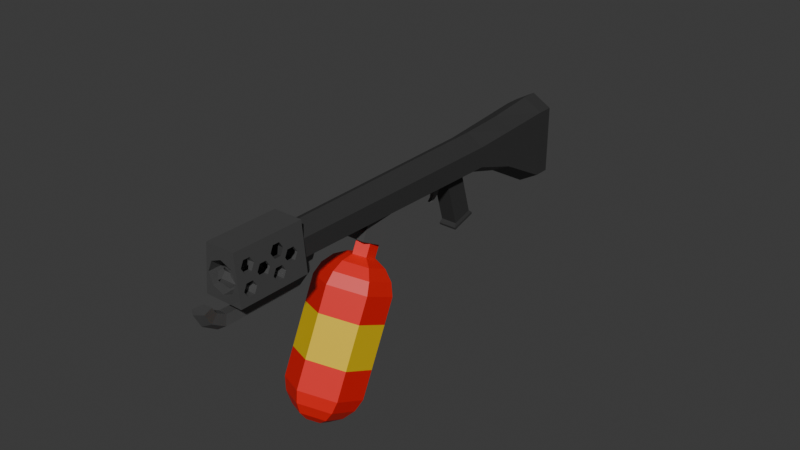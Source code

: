 # Source: Flamethrower.blend  (saved by Blender 4.0.36; exported with 4.5.12 LTS)
import bpy
from mathutils import Matrix  # noqa: F401  (used for matrix-valued properties, if any)

bpy.ops.wm.read_factory_settings(use_empty=True)
scene = bpy.context.scene
scene.name = 'Scene'

# ---- collections
col_collection = bpy.data.collections.new('Collection'); scene.collection.children.link(col_collection)

# ---- materials (node trees are filled in below, after node groups)
mat_material_003 = bpy.data.materials.new('Material.003')
mat_material_003.use_transparent_shadow = False
mat_material_004 = bpy.data.materials.new('Material.004')
mat_material_004.use_transparent_shadow = False
mat_material = bpy.data.materials.new('Material')
mat_material.use_transparent_shadow = False
mat_material_001 = bpy.data.materials.new('Material.001')
mat_material_001.use_transparent_shadow = False
mat_material_005 = bpy.data.materials.new('Material.005')
mat_material_005.use_transparent_shadow = False

# ---- material node trees
mat_material_003.use_nodes = True; mat_material_003.node_tree.nodes.clear()
_N = mat_material_003.node_tree.nodes; _L = mat_material_003.node_tree.links
n0 = _N.new('ShaderNodeBsdfPrincipled'); n0.name = 'Principled BSDF'; n0.location = (10, 300)
n0.inputs[0].default_value = (0.0357, 0.0357, 0.0357, 1.0)
n0.inputs[3].default_value = 1.45
n1 = _N.new('ShaderNodeOutputMaterial'); n1.name = 'Material Output'; n1.location = (300, 300)
_L.new(n0.outputs[0], n1.inputs[0])
n1.is_active_output = True
mat_material_004.use_nodes = True; mat_material_004.node_tree.nodes.clear()
_N = mat_material_004.node_tree.nodes; _L = mat_material_004.node_tree.links
n0 = _N.new('ShaderNodeBsdfPrincipled'); n0.name = 'Principled BSDF'; n0.location = (10, 300)
n0.inputs[0].default_value = (0.1654, 0.1654, 0.1654, 1.0)
n0.inputs[1].default_value = 0.7064
n0.inputs[3].default_value = 1.45
n1 = _N.new('ShaderNodeOutputMaterial'); n1.name = 'Material Output'; n1.location = (300, 300)
_L.new(n0.outputs[0], n1.inputs[0])
n1.is_active_output = True
mat_material.use_nodes = True; mat_material.node_tree.nodes.clear()
_N = mat_material.node_tree.nodes; _L = mat_material.node_tree.links
n0 = _N.new('ShaderNodeBsdfPrincipled'); n0.name = 'Principled BSDF'; n0.location = (10, 300)
n0.inputs[0].default_value = (0.8009, 0.01301, 0.009748, 1.0)
n0.inputs[3].default_value = 1.45
n1 = _N.new('ShaderNodeOutputMaterial'); n1.name = 'Material Output'; n1.location = (300, 300)
_L.new(n0.outputs[0], n1.inputs[0])
n1.is_active_output = True
mat_material_001.use_nodes = True; mat_material_001.node_tree.nodes.clear()
_N = mat_material_001.node_tree.nodes; _L = mat_material_001.node_tree.links
n0 = _N.new('ShaderNodeBsdfPrincipled'); n0.name = 'Principled BSDF'; n0.location = (10, 300)
n0.inputs[0].default_value = (0.8003, 0.5443, 0.008808, 1.0)
n0.inputs[3].default_value = 1.45
n1 = _N.new('ShaderNodeOutputMaterial'); n1.name = 'Material Output'; n1.location = (300, 300)
_L.new(n0.outputs[0], n1.inputs[0])
n1.is_active_output = True
mat_material_005.use_nodes = True; mat_material_005.node_tree.nodes.clear()
_N = mat_material_005.node_tree.nodes; _L = mat_material_005.node_tree.links
n0 = _N.new('ShaderNodeBsdfPrincipled'); n0.name = 'Principled BSDF'; n0.location = (10, 300)
n0.inputs[0].default_value = (0.1618, 0.1618, 0.1618, 1.0)
n0.inputs[3].default_value = 1.45
n1 = _N.new('ShaderNodeOutputMaterial'); n1.name = 'Material Output'; n1.location = (300, 300)
_L.new(n0.outputs[0], n1.inputs[0])
n1.is_active_output = True

# ---- world
world_world = bpy.data.worlds.new('World'); scene.world = world_world
world_world.use_nodes = True; world_world.node_tree.nodes.clear()
_N = world_world.node_tree.nodes; _L = world_world.node_tree.links
n0 = _N.new('ShaderNodeOutputWorld'); n0.name = 'World Output'; n0.location = (300, 300)
n1 = _N.new('ShaderNodeBackground'); n1.name = 'Background'; n1.location = (10, 300)
n1.inputs[0].default_value = (0.05088, 0.05088, 0.05088, 1.0)
_L.new(n1.outputs[0], n0.inputs[0])
n0.is_active_output = True
world_world.color = (0.05088, 0.05088, 0.05088)
world_world.use_sun_shadow = False
world_world.sun_shadow_jitter_overblur = 0.0

# ---- meshes
me_cube_001 = bpy.data.meshes.new('Cube.001')
me_cube_001.from_pydata([(-0.7481, -0.9317, -2.731), (-0.7481, -1.0, 1.0), (-0.7481, 1.068, -2.731), (-0.7481, 1.0, 1.0), (0.7481, -0.9317, -2.731), (0.7481, -1.0, 1.0), (0.7481, 1.068, -2.731), (0.7481, 1.0, 1.0), (-0.8561, -1.239, -2.938), (-0.8561, 1.271, -2.938), (0.8561, -1.239, -2.938), (0.8561, 1.271, -2.938), (-0.8561, -1.239, -3.082), (-0.8561, 1.271, -3.082), (0.8561, -1.239, -3.082), (0.8561, 1.271, -3.082), (0.0, 3.507, 1.997), (0.0, -17.81, 6.048), (1.635, 3.245, 1.353), (1.4, -18.03, 5.496), (1.635, 2.722, 0.0645), (1.4, -18.48, 4.393), (0.0, 2.46, -0.5797), (0.0, -18.7, 3.841), (-1.635, 2.722, 0.0645), (-1.4, -18.48, 4.393), (-1.635, 3.245, 1.353), (-1.4, -18.03, 5.496), (0.0, 12.15, 0.8113), (1.817, 11.86, 0.09529), (1.817, 10.14, -4.151), (0.0, 9.846, -4.867), (-1.817, 10.14, -4.151), (-1.817, 11.86, 0.09529), (1.72, 6.316, -1.594), (1.72, 7.273, 0.7615), (-1.72, 7.273, 0.7615), (-1.72, 6.316, -1.594), (0.0, 7.516, 1.359), (0.0, 6.073, -2.191), (0.0, 14.26, -0.2458), (1.105, 14.03, -0.8134), (1.105, 12.66, -4.179), (0.0, 12.43, -4.747), (-1.105, 12.66, -4.179), (-1.105, 14.03, -0.8134), (0.0, 13.61, 0.5207), (-1.817, 13.32, -0.1953), (-1.817, 11.59, -4.441), (0.0, 11.3, -5.157), (1.817, 11.59, -4.441), (1.817, 13.32, -0.1953), (0.0, -9.896, 0.5439), (0.0, -7.83, 2.215), (1.482, -10.72, 1.044), (1.482, -8.654, 2.716), (0.9159, -12.05, 1.853), (0.9159, -9.988, 3.525), (-0.9159, -12.05, 1.853), (-0.9159, -9.988, 3.525), (-1.482, -10.72, 1.044), (-1.482, -8.654, 2.716), (0.0, -17.42, 2.603), (0.0, -16.42, 3.428), (0.6431, -17.77, 2.82), (0.6431, -16.77, 3.645), (0.3974, -18.26, 3.302), (0.3974, -17.35, 3.996), (-0.3974, -18.26, 3.302), (-0.3974, -17.35, 3.996), (-0.6431, -17.77, 2.82), (-0.6431, -16.77, 3.645), (1.282e-15, -18.93, 2.219), (0.6431, -19.0, 2.547), (0.3974, -19.07, 3.141), (-0.3974, -19.07, 3.141), (-0.6431, -19.0, 2.547), (0.0, -20.63, 2.481), (0.6431, -20.5, 2.8), (0.3974, -20.29, 3.315), (-0.3974, -20.29, 3.315), (-0.6431, -20.5, 2.8), (0.0, -25.09, 3.371), (0.6431, -24.96, 3.689), (0.3974, -24.75, 4.205), (-0.3974, -24.75, 4.205), (-0.6431, -24.96, 3.689), (1.201e-15, -26.54, 3.727), (0.6431, -26.2, 3.957), (0.3974, -25.66, 4.407), (-0.3974, -25.66, 4.407), (-0.6431, -26.2, 3.957), (1.201e-15, -27.66, 4.619), (0.6431, -27.21, 4.709), (0.3974, -26.37, 4.893), (-0.3974, -26.37, 4.893), (-0.6431, -27.21, 4.709), (0.0, -27.96, 5.605), (0.6431, -27.5, 5.523), (0.3975, -26.57, 5.395), (-0.3975, -26.57, 5.395), (-0.6431, -27.5, 5.523), (-1.784, -25.26, 4.9), (-1.345, -24.06, 7.869), (-1.784, -18.8, 3.612), (-1.345, -17.6, 6.58), (1.784, -25.26, 4.9), (1.345, -24.06, 7.869), (1.784, -18.8, 3.612), (1.345, -17.6, 6.58), (-1.572, -20.16, 5.435), (-1.625, -20.0, 5.012), (-1.518, -19.71, 5.738), (-1.572, -18.96, 5.196), (-1.625, -19.41, 4.892), (-1.518, -19.11, 5.619), (1.572, -20.16, 5.435), (1.625, -20.0, 5.012), (1.518, -19.71, 5.738), (1.572, -18.96, 5.196), (1.625, -19.41, 4.892), (1.518, -19.11, 5.619), (-1.666, -21.69, 5.051), (-1.72, -21.54, 4.628), (-1.612, -21.24, 5.354), (-1.666, -20.49, 4.812), (-1.636, -20.58, 5.05), (-1.72, -20.94, 4.509), (-1.612, -20.64, 5.235), (1.72, -21.54, 4.628), (1.666, -20.49, 4.812), (1.72, -20.94, 4.509), (1.652, -20.53, 4.927), (1.666, -21.69, 5.051), (1.612, -20.64, 5.235), (1.612, -21.24, 5.354), (-1.485, -21.19, 6.276), (-1.539, -21.04, 5.853), (-1.483, -20.0, 6.053), (-1.431, -20.15, 6.46), (-1.431, -20.75, 6.579), (-1.539, -20.44, 5.733), (-1.485, -20.0, 6.037), (-1.501, -20.13, 5.948), (1.485, -21.19, 6.276), (1.539, -21.04, 5.853), (1.469, -20.04, 6.162), (1.431, -20.15, 6.46), (1.539, -20.98, 5.84), (1.431, -20.75, 6.579), (1.485, -20.0, 6.037), (1.539, -20.44, 5.733), (-1.572, -22.81, 5.965), (-1.625, -22.66, 5.542), (-1.518, -22.37, 6.268), (-1.572, -21.62, 5.726), (-1.518, -21.77, 6.149), (-1.625, -22.06, 5.423), (1.572, -22.81, 5.965), (1.518, -22.37, 6.268), (1.518, -21.77, 6.149), (1.625, -22.66, 5.542), (1.572, -21.62, 5.726), (1.625, -22.06, 5.423), (-1.72, -23.71, 5.061), (-1.666, -23.26, 5.364), (-1.663, -23.27, 5.392), (-1.72, -24.31, 5.18), (-1.614, -23.41, 5.777), (-1.666, -24.46, 5.603), (-1.612, -23.41, 5.787), (-1.612, -24.01, 5.906), (1.666, -24.46, 5.603), (1.612, -24.01, 5.906), (1.612, -23.41, 5.787), (1.72, -24.31, 5.18), (1.663, -23.27, 5.392), (1.666, -23.26, 5.364), (1.72, -23.71, 5.061), (-1.485, -23.96, 6.828), (-1.539, -23.81, 6.405), (-1.431, -23.51, 7.131), (-1.485, -22.76, 6.589), (-1.539, -23.21, 6.285), (-1.431, -22.91, 7.012), (1.431, -22.91, 7.012), (1.485, -23.96, 6.828), (1.539, -23.81, 6.405), (1.431, -23.51, 7.131), (1.485, -22.76, 6.589), (1.539, -23.21, 6.285), (-1.386, -18.26, 4.946), (0.0, -17.88, 5.892), (-0.9798, -17.99, 5.615), (0.0, -18.65, 4.001), (-0.9798, -18.53, 4.278), (1.386, -18.26, 4.946), (0.9798, -18.53, 4.278), (0.9798, -17.99, 5.615), (0.0, -24.34, 7.18), (1.386, -24.72, 6.235), (0.9798, -24.45, 6.903), (-1.386, -24.72, 6.235), (-0.9798, -24.45, 6.903), (-0.9798, -24.99, 5.566), (0.0, -25.11, 5.289), (0.9798, -24.99, 5.566), (-1.324, -18.96, 5.196), (1.324, -18.96, 5.196), (-1.103, -19.11, 5.619), (1.103, -19.11, 5.619), (1.103, -19.71, 5.738), (-1.103, -19.71, 5.738), (-1.324, -20.16, 5.435), (1.324, -20.16, 5.435), (1.386, -20.11, 5.316), (-1.386, -20.11, 5.316), (1.227, -20.0, 5.012), (-1.227, -20.0, 5.012), (-1.227, -19.41, 4.892), (1.227, -19.41, 4.892), (-1.386, -19.08, 5.11), (1.386, -19.08, 5.11), (-1.06, -20.49, 4.812), (1.06, -20.49, 4.812), (-1.281, -20.64, 5.235), (1.281, -20.64, 5.235), (-1.281, -21.24, 5.354), (1.281, -21.24, 5.354), (1.06, -21.69, 5.051), (-1.06, -21.69, 5.051), (0.9798, -21.63, 4.896), (-0.9798, -21.63, 4.896), (0.1648, -21.54, 4.628), (-0.1648, -21.54, 4.628), (-0.1648, -20.94, 4.509), (0.1648, -20.94, 4.509), (-0.9798, -20.66, 4.701), (0.9798, -20.66, 4.701), (0.0, -20.1, 6.336), (-0.9081, -20.0, 6.037), (0.9081, -20.0, 6.037), (0.0, -20.88, 6.49), (-0.9081, -21.19, 6.276), (0.9081, -21.19, 6.276), (-0.9798, -21.18, 6.252), (0.9798, -21.18, 6.252), (-1.188, -21.04, 5.853), (1.188, -21.04, 5.853), (-1.188, -20.44, 5.733), (1.188, -20.44, 5.733), (-0.9798, -20.02, 6.02), (0.9798, -20.02, 6.02), (1.103, -21.77, 6.149), (-1.103, -21.77, 6.149), (-1.324, -21.62, 5.726), (1.324, -21.62, 5.726), (1.103, -22.37, 6.268), (-1.103, -22.37, 6.268), (-1.324, -22.81, 5.965), (1.324, -22.81, 5.965), (1.386, -22.77, 5.846), (-1.386, -22.77, 5.846), (1.227, -22.66, 5.542), (-1.227, -22.66, 5.542), (-1.227, -22.06, 5.423), (1.227, -22.06, 5.423), (-1.386, -21.74, 5.641), (1.386, -21.74, 5.641), (1.06, -23.26, 5.364), (-1.06, -23.26, 5.364), (-1.281, -23.41, 5.787), (1.281, -23.41, 5.787), (1.281, -24.01, 5.906), (-1.281, -24.01, 5.906), (1.06, -24.46, 5.603), (-1.06, -24.46, 5.603), (0.9798, -24.4, 5.448), (-0.9798, -24.4, 5.448), (0.1648, -24.31, 5.18), (-0.1648, -24.31, 5.18), (0.1648, -23.71, 5.061), (-0.1648, -23.71, 5.061), (-0.9798, -23.42, 5.253), (0.9798, -23.42, 5.253), (-0.9081, -22.76, 6.589), (0.9081, -22.76, 6.589), (0.0, -22.87, 6.888), (0.0, -23.64, 7.042), (-0.9081, -23.96, 6.828), (0.9081, -23.96, 6.828), (-0.9798, -23.95, 6.804), (0.9798, -23.95, 6.804), (-1.188, -23.81, 6.405), (1.188, -23.81, 6.405), (-1.188, -23.21, 6.285), (1.188, -23.21, 6.285), (-0.9798, -22.79, 6.572), (0.9798, -22.79, 6.572), (-3.051e-15, -10.88, -0.00948), (-2.974e-15, -10.49, -0.8038), (-2.873e-15, -10.51, -1.644), (-1.931e-15, -16.79, -7.167), (-1.835e-15, -17.84, -7.576), (-1.765e-15, -19.02, -7.709), (-1.731e-15, -20.2, -7.55), (1.01, -11.33, 0.2615), (1.899, -11.33, -0.2945), (2.559, -11.64, -0.9581), (2.91, -12.22, -1.649), (2.91, -18.08, -6.387), (2.559, -18.97, -6.89), (1.899, -19.86, -7.2), (1.01, -20.65, -7.279), (1.01, -12.22, 0.8034), (1.899, -13.01, 0.724), (2.559, -13.9, 0.414), (2.91, -14.79, -0.08897), (2.91, -20.65, -4.826), (2.559, -21.23, -5.517), (1.899, -21.54, -6.181), (1.01, -21.54, -6.737), (-2.542e-07, -12.67, 1.074), (-2.033e-07, -13.85, 1.233), (-4.067e-07, -15.03, 1.1), (-5.084e-07, -16.08, 0.6912), (-5.084e-07, -21.94, -4.046), (-4.067e-07, -22.36, -4.831), (-2.033e-07, -22.38, -5.672), (-2.542e-07, -21.99, -6.466), (-1.01, -12.22, 0.8034), (-1.899, -13.01, 0.724), (-2.559, -13.9, 0.414), (-2.91, -14.79, -0.08897), (-2.91, -20.65, -4.826), (-2.559, -21.23, -5.517), (-1.899, -21.54, -6.181), (-1.01, -21.54, -6.737), (-1.01, -11.33, 0.2615), (-1.899, -11.33, -0.2945), (-2.559, -11.64, -0.9581), (-2.91, -12.22, -1.649), (-2.91, -18.08, -6.387), (-2.559, -18.97, -6.89), (-1.899, -19.86, -7.2), (-1.01, -20.65, -7.279), (9.15e-07, -10.94, -2.43), (-1.736e-15, -21.23, -7.118), (-3.232e-15, -9.601, 1.027), (1.01, -10.05, 1.298), (1.01, -10.94, 1.84), (-2.542e-07, -11.39, 2.111), (2.91, -16.35, -4.993), (2.91, -18.93, -3.432), (-5.084e-07, -20.21, -2.652), (-2.91, -18.93, -3.432), (-2.91, -16.35, -4.993), (2.693e-07, -15.07, -5.773), (2.91, -13.79, -2.918), (2.91, -16.36, -1.358), (-5.084e-07, -17.65, -0.5774), (-2.91, -16.36, -1.358), (-2.91, -13.79, -2.918), (6.7e-07, -12.5, -3.698), (-0.187, -2.332, 0.1347), (-0.2697, -2.126, 0.6404), (-0.187, -1.884, -0.06289), (-0.2697, -1.48, 0.3554), (0.187, -2.332, 0.1347), (0.2697, -2.126, 0.6404), (0.187, -1.884, -0.06289), (0.2697, -1.48, 0.3554), (-0.1439, -2.533, -0.04005), (-0.1439, -2.188, -0.1921), (0.1439, -2.533, -0.04005), (0.1439, -2.188, -0.1921), (-0.1439, -2.736, -0.1466), (-0.1439, -2.418, -0.255), (0.1439, -2.736, -0.1466), (0.1439, -2.418, -0.255), (0.1439, -2.692, -0.2834), (-0.1439, -2.692, -0.2834), (0.1439, -2.692, -0.2834), (-0.1439, -2.692, -0.2834), (-0.1439, -2.919, -0.1932), (-0.1439, -2.692, -0.2834), (0.1439, -2.919, -0.1932), (0.1439, -2.692, -0.2834), (-0.1439, -2.919, -0.1932), (-0.1439, -2.692, -0.2834), (0.1439, -2.919, -0.1932), (0.1439, -2.692, -0.2834)], [], [(0, 1, 3, 2), (2, 3, 7, 6), (6, 7, 5, 4), (4, 5, 1, 0), (6, 4, 10, 11), (7, 3, 1, 5), (11, 10, 14, 15), (4, 0, 8, 10), (2, 6, 11, 9), (0, 2, 9, 8), (13, 15, 14, 12), (8, 9, 13, 12), (10, 8, 12, 14), (9, 11, 15, 13), (16, 17, 19, 18), (18, 19, 21, 20), (20, 21, 23, 22), (22, 23, 25, 24), (19, 17, 27, 25, 23, 21), (24, 25, 27, 26), (26, 27, 17, 16), (35, 34, 30, 29), (47, 46, 40, 45), (37, 36, 33, 32), (38, 35, 29, 28), (34, 39, 31, 30), (36, 38, 28, 33), (39, 37, 32, 31), (22, 24, 37, 39), (26, 16, 38, 36), (20, 22, 39, 34), (16, 18, 35, 38), (24, 26, 36, 37), (18, 20, 34, 35), (40, 41, 42, 43, 44, 45), (49, 48, 44, 43), (51, 50, 42, 41), (48, 47, 45, 44), (50, 49, 43, 42), (46, 51, 41, 40), (28, 29, 51, 46), (30, 31, 49, 50), (32, 33, 47, 48), (29, 30, 50, 51), (31, 32, 48, 49), (33, 28, 46, 47), (52, 53, 55, 54), (54, 55, 57, 56), (56, 57, 59, 58), (55, 53, 61, 59, 57), (58, 59, 61, 60), (60, 61, 53, 52), (52, 54, 56, 58, 60), (62, 63, 65, 64), (64, 65, 67, 66), (66, 67, 69, 68), (65, 63, 71, 69, 67), (68, 69, 71, 70), (70, 71, 63, 62), (66, 68, 75, 74), (75, 76, 81, 80), (68, 70, 76, 75), (64, 66, 74, 73), (70, 62, 72, 76), (62, 64, 73, 72), (81, 77, 82, 86), (73, 74, 79, 78), (76, 72, 77, 81), (74, 75, 80, 79), (72, 73, 78, 77), (85, 86, 91, 90), (79, 80, 85, 84), (77, 78, 83, 82), (80, 81, 86, 85), (78, 79, 84, 83), (91, 87, 92, 96), (83, 84, 89, 88), (86, 82, 87, 91), (84, 85, 90, 89), (82, 83, 88, 87), (95, 96, 101, 100), (89, 90, 95, 94), (87, 88, 93, 92), (90, 91, 96, 95), (88, 89, 94, 93), (97, 98, 99, 100, 101), (93, 94, 99, 98), (96, 92, 97, 101), (94, 95, 100, 99), (92, 93, 98, 97), (126, 111, 114, 104, 125), (142, 138, 105, 115, 112, 143), (141, 143, 112, 110, 111, 126, 128, 124, 122, 157, 155, 156, 136, 137), (166, 153, 157, 122, 123, 127, 125, 104, 102, 103, 105, 138, 139, 140, 136, 156, 154, 182, 184, 181, 179, 180, 171, 169, 167, 164, 165), (182, 154, 152, 168, 170, 171, 180, 183), (168, 152, 153, 166), (115, 105, 104, 114, 113), (195, 104, 105, 109, 108, 197, 196, 198, 192, 193, 191), (197, 108, 104, 195, 194), (119, 120, 108, 109, 121), (132, 117, 116, 134), (159, 160, 144, 149, 147, 146, 109, 107, 106, 108, 120, 117, 132, 130, 131, 129, 133, 135, 148, 145, 162, 163, 161, 176, 177, 178, 175, 172, 173, 187, 186, 188, 185, 189), (190, 187, 173, 174, 158, 159, 189), (176, 161, 158, 174), (162, 145, 144, 160), (151, 148, 135, 134, 116, 118, 121, 109, 146, 150), (206, 106, 107, 103, 102, 204, 202, 203, 199, 201, 200), (204, 102, 106, 206, 205), (104, 108, 106, 102), (109, 105, 103, 107), (208, 119, 121, 210), (115, 113, 207, 209), (210, 121, 118, 211), (112, 115, 209, 212), (211, 118, 116, 214), (213, 110, 112, 212), (215, 214, 116, 117, 217), (216, 218, 111, 110, 213), (117, 120, 220, 217), (114, 111, 218, 219), (120, 119, 208, 222, 220), (207, 113, 114, 219, 221), (224, 130, 132, 134, 226), (128, 126, 125, 223, 225), (134, 135, 228, 226), (124, 128, 225, 227), (228, 135, 133, 229), (230, 122, 124, 227), (229, 133, 129, 233, 231), (234, 123, 122, 230, 232), (129, 131, 236, 233), (127, 123, 234, 235), (236, 131, 130, 224, 238), (223, 125, 127, 235, 237), (241, 150, 146, 147, 139, 138, 142, 240, 239), (139, 147, 149, 140), (140, 149, 144, 244, 242, 243, 136), (244, 144, 145, 248, 246), (136, 243, 245, 247, 137), (248, 145, 148, 151, 250), (141, 137, 247, 249), (251, 240, 142, 143, 141, 249), (250, 151, 150, 241, 252), (156, 155, 255, 254), (256, 162, 160, 253), (253, 160, 159, 257), (154, 156, 254, 258), (257, 159, 158, 260), (154, 258, 259, 152), (260, 158, 161, 263, 261), (264, 153, 152, 259, 262), (161, 163, 266, 263), (157, 153, 264, 265), (267, 255, 155, 157, 265), (163, 162, 256, 268, 266), (177, 176, 174, 272, 269), (170, 168, 166, 165, 270, 271), (272, 174, 173, 273), (171, 170, 271, 274), (172, 275, 273, 173), (276, 169, 171, 274), (172, 175, 279, 277, 275), (280, 167, 169, 276, 278), (164, 167, 280, 282), (175, 178, 281, 279), (283, 270, 165, 164, 282), (178, 177, 269, 284, 281), (286, 189, 185, 184, 182, 285, 287), (184, 185, 188, 181), (181, 188, 186, 290, 288, 289, 179), (290, 186, 187, 294, 292), (179, 289, 291, 293, 180), (187, 190, 296, 294), (183, 180, 293, 295), (296, 190, 189, 286, 298), (297, 285, 182, 183, 295), (242, 244, 246, 298, 286, 287), (192, 198, 252, 241, 239), (201, 199, 288, 290, 292), (198, 196, 222, 208, 210, 211, 214, 215, 268, 256, 253, 257, 260, 261, 200, 201, 292, 294, 296, 298, 246, 248, 250, 252), (277, 206, 200, 261, 263, 266, 268, 215, 217, 220, 222, 196, 197, 238, 224, 226, 228, 229, 231, 284, 269, 272, 273, 275), (284, 231, 233, 236, 238, 197, 194, 205, 206, 277, 279, 281), (278, 204, 205, 194, 195, 237, 235, 234, 232, 283, 282, 280), (237, 195, 191, 221, 219, 218, 216, 267, 265, 264, 262, 202, 204, 278, 276, 274, 271, 270, 283, 232, 230, 227, 225, 223), (291, 203, 202, 262, 259, 258, 254, 255, 267, 216, 213, 212, 209, 207, 221, 191, 193, 251, 249, 247, 245, 297, 295, 293), (193, 192, 239, 240, 251), (245, 243, 242, 287, 285, 297), (199, 203, 291, 289, 288), (300, 299, 306, 307), (347, 305, 313), (303, 302, 310, 311), (301, 300, 307, 308), (304, 303, 311, 312), (346, 301, 308, 309), (305, 304, 312, 313), (363, 346, 309, 358), (312, 311, 319, 320), (309, 308, 316, 317), (313, 312, 320, 321), (358, 309, 317, 359), (307, 306, 314, 315), (347, 313, 321), (311, 310, 318, 319), (308, 307, 315, 316), (321, 320, 328, 329), (359, 317, 325, 360), (315, 314, 322, 323), (347, 321, 329), (319, 318, 326, 327), (316, 315, 323, 324), (320, 319, 327, 328), (317, 316, 324, 325), (327, 326, 334, 335), (324, 323, 331, 332), (328, 327, 335, 336), (325, 324, 332, 333), (329, 328, 336, 337), (360, 325, 333, 361), (323, 322, 330, 331), (347, 329, 337), (333, 332, 340, 341), (337, 336, 344, 345), (361, 333, 341, 362), (331, 330, 338, 339), (347, 337, 345), (335, 334, 342, 343), (332, 331, 339, 340), (336, 335, 343, 344), (339, 338, 299, 300), (347, 345, 305), (343, 342, 302, 303), (340, 339, 300, 301), (344, 343, 303, 304), (341, 340, 301, 346), (345, 344, 304, 305), (362, 341, 346, 363), (306, 299, 338, 330, 322, 314), (314, 322, 351, 350), (306, 314, 350, 349), (299, 306, 349, 348), (342, 356, 357, 302), (334, 355, 356, 342), (326, 354, 355, 334), (318, 353, 354, 326), (310, 352, 353, 318), (302, 357, 352, 310), (356, 362, 363, 357), (355, 361, 362, 356), (354, 360, 361, 355), (353, 359, 360, 354), (352, 358, 359, 353), (357, 363, 358, 352), (364, 365, 367, 366), (366, 367, 371, 370), (370, 371, 369, 368), (368, 369, 365, 364), (364, 366, 373, 372), (371, 367, 365, 369), (370, 368, 374, 375), (368, 364, 372, 374), (366, 370, 375, 373), (374, 372, 376, 378), (372, 373, 377, 376), (375, 374, 378, 379), (373, 375, 379, 377), (376, 377, 385, 384), (379, 378, 386, 387), (377, 379, 387, 385), (378, 376, 384, 386), (383, 382, 380, 381), (391, 389, 381, 380), (389, 391, 390, 388), (387, 386, 390, 391), (384, 385, 389, 388), (386, 384, 388, 390), (385, 387, 382, 383), (387, 391, 380, 382), (389, 385, 383, 381)])
me_cube_001.polygons.foreach_set('material_index', [0, 0, 0, 0, 0, 0, 0, 0, 0, 0, 0, 0, 0, 0, 0, 0, 0, 0, 0, 0, 0, 0, 0, 0, 0, 0, 0, 0, 0, 0, 0, 0, 0, 0, 0, 0, 0, 0, 0, 0, 0, 0, 0, 0, 0, 0, 1, 1, 1, 1, 1, 1, 1, 1, 1, 1, 1, 1, 1, 1, 1, 1, 1, 1, 1, 1, 1, 1, 1, 1, 1, 1, 1, 1, 1, 1, 1, 1, 1, 1, 1, 1, 1, 1, 1, 1, 1, 1, 1, 1, 1, 1, 1, 1, 1, 1, 1, 1, 1, 1, 1, 1, 1, 1, 1, 1, 1, 1, 1, 1, 1, 1, 1, 1, 1, 1, 1, 1, 1, 1, 1, 1, 1, 1, 1, 1, 1, 1, 1, 1, 1, 1, 1, 1, 0, 0, 0, 0, 0, 0, 0, 0, 0, 1, 1, 1, 1, 1, 1, 1, 1, 1, 1, 1, 1, 1, 1, 1, 1, 1, 1, 1, 1, 1, 1, 1, 1, 1, 1, 1, 1, 1, 1, 1, 1, 1, 1, 1, 1, 1, 1, 1, 1, 1, 1, 1, 1, 1, 2, 2, 2, 2, 2, 2, 2, 2, 2, 2, 2, 2, 2, 2, 2, 2, 2, 2, 2, 2, 2, 2, 2, 2, 2, 2, 2, 2, 2, 2, 2, 2, 2, 2, 2, 2, 2, 2, 2, 2, 2, 2, 2, 2, 2, 2, 2, 2, 2, 2, 2, 2, 2, 2, 2, 2, 2, 2, 3, 3, 3, 3, 3, 3, 4, 4, 4, 4, 4, 4, 4, 4, 4, 4, 4, 4, 4, 4, 4, 4, 4, 4, 4, 4, 4, 4, 4, 4, 4, 4])
_uv = me_cube_001.uv_layers.new(name='UVMap')
_uv.uv.foreach_set('vector', [0.375, 0.0, 0.625, 0.0, 0.625, 0.25, 0.375, 0.25, 0.375, 0.25, 0.625, 0.25, 0.625, 0.5, 0.375, 0.5, 0.375, 0.5, 0.625, 0.5, 0.625, 0.75, 0.375, 0.75, 0.375, 0.75, 0.625, 0.75, 0.625, 1.0, 0.375, 1.0, 0.375, 0.5, 0.375, 0.75, 0.375, 0.75, 0.375, 0.5, 0.625, 0.5, 0.875, 0.5, 0.875, 0.75, 0.625, 0.75, 0.375, 0.5, 0.375, 0.75, 0.375, 0.75, 0.375, 0.5, 0.375, 0.75, 0.375, 1.0, 0.375, 1.0, 0.375, 0.75, 0.375, 0.25, 0.375, 0.5, 0.375, 0.5, 0.375, 0.25, 0.375, 0.0, 0.375, 0.25, 0.375, 0.25, 0.375, 0.0, 0.125, 0.5, 0.375, 0.5, 0.375, 0.75, 0.125, 0.75, 0.375, 0.0, 0.375, 0.25, 0.375, 0.25, 0.375, 0.0, 0.375, 0.75, 0.375, 1.0, 0.375, 1.0, 0.375, 0.75, 0.375, 0.25, 0.375, 0.5, 0.375, 0.5, 0.375, 0.25, 1.0, 0.5, 1.0, 1.0, 0.8333, 1.0, 0.8333, 0.5, 0.8333, 0.5, 0.8333, 1.0, 0.6667, 1.0, 0.6667, 0.5, 0.6667, 0.5, 0.6667, 1.0, 0.5, 1.0, 0.5, 0.5, 0.5, 0.5, 0.5, 1.0, 0.3333, 1.0, 0.3333, 0.5, 0.4578, 0.37, 0.25, 0.49, 0.04215, 0.37, 0.04215, 0.13, 0.25, 0.01, 0.4578, 0.13, 0.3333, 0.5, 0.3333, 1.0, 0.1667, 1.0, 0.1667, 0.5, 0.1667, 0.5, 0.1667, 1.0, -8.941e-08, 1.0, -8.941e-08, 0.5, 0.8333, 0.5, 0.6667, 0.5, 0.6667, 0.5, 0.8333, 0.5, 0.1667, 0.5, -8.941e-08, 0.5, -8.941e-08, 0.5, 0.1667, 0.5, 0.3333, 0.5, 0.1667, 0.5, 0.1667, 0.5, 0.3333, 0.5, 1.0, 0.5, 0.8333, 0.5, 0.8333, 0.5, 1.0, 0.5, 0.6667, 0.5, 0.5, 0.5, 0.5, 0.5, 0.6667, 0.5, 0.1667, 0.5, -8.941e-08, 0.5, -8.941e-08, 0.5, 0.1667, 0.5, 0.5, 0.5, 0.3333, 0.5, 0.3333, 0.5, 0.5, 0.5, 0.5, 0.5, 0.3333, 0.5, 0.3333, 0.5, 0.5, 0.5, 0.1667, 0.5, -8.941e-08, 0.5, -8.941e-08, 0.5, 0.1667, 0.5, 0.6667, 0.5, 0.5, 0.5, 0.5, 0.5, 0.6667, 0.5, 1.0, 0.5, 0.8333, 0.5, 0.8333, 0.5, 1.0, 0.5, 0.3333, 0.5, 0.1667, 0.5, 0.1667, 0.5, 0.3333, 0.5, 0.8333, 0.5, 0.6667, 0.5, 0.6667, 0.5, 0.8333, 0.5, 0.75, 0.49, 0.9578, 0.37, 0.9578, 0.13, 0.75, 0.01, 0.5422, 0.13, 0.5422, 0.37, 0.5, 0.5, 0.3333, 0.5, 0.3333, 0.5, 0.5, 0.5, 0.8333, 0.5, 0.6667, 0.5, 0.6667, 0.5, 0.8333, 0.5, 0.3333, 0.5, 0.1667, 0.5, 0.1667, 0.5, 0.3333, 0.5, 0.6667, 0.5, 0.5, 0.5, 0.5, 0.5, 0.6667, 0.5, 1.0, 0.5, 0.8333, 0.5, 0.8333, 0.5, 1.0, 0.5, 1.0, 0.5, 0.8333, 0.5, 0.8333, 0.5, 1.0, 0.5, 0.6667, 0.5, 0.5, 0.5, 0.5, 0.5, 0.6667, 0.5, 0.3333, 0.5, 0.1667, 0.5, 0.1667, 0.5, 0.3333, 0.5, 0.8333, 0.5, 0.6667, 0.5, 0.6667, 0.5, 0.8333, 0.5, 0.5, 0.5, 0.3333, 0.5, 0.3333, 0.5, 0.5, 0.5, 0.1667, 0.5, -8.941e-08, 0.5, -8.941e-08, 0.5, 0.1667, 0.5, 1.0, 0.5, 1.0, 1.0, 0.8, 1.0, 0.8, 0.5, 0.8, 0.5, 0.8, 1.0, 0.6, 1.0, 0.6, 0.5, 0.6, 0.5, 0.6, 1.0, 0.4, 1.0, 0.4, 0.5, 0.4783, 0.3242, 0.25, 0.49, 0.02175, 0.3242, 0.1089, 0.05584, 0.3911, 0.05584, 0.4, 0.5, 0.4, 1.0, 0.2, 1.0, 0.2, 0.5, 0.2, 0.5, 0.2, 1.0, 2.98e-08, 1.0, 2.98e-08, 0.5, 0.75, 0.49, 0.9783, 0.3242, 0.8911, 0.05584, 0.6089, 0.05584, 0.5217, 0.3242, 1.0, 0.5, 1.0, 1.0, 0.8, 1.0, 0.8, 0.5, 0.8, 0.5, 0.8, 1.0, 0.6, 1.0, 0.6, 0.5, 0.6, 0.5, 0.6, 1.0, 0.4, 1.0, 0.4, 0.5, 0.4783, 0.3242, 0.25, 0.49, 0.02175, 0.3242, 0.1089, 0.05584, 0.3911, 0.05584, 0.4, 0.5, 0.4, 1.0, 0.2, 1.0, 0.2, 0.5, 0.2, 0.5, 0.2, 1.0, 2.98e-08, 1.0, 2.98e-08, 0.5, 0.6, 0.5, 0.4, 0.5, 0.4, 0.5, 0.6, 0.5, 0.4, 0.5, 0.2, 0.5, 0.2, 0.5, 0.4, 0.5, 0.4, 0.5, 0.2, 0.5, 0.2, 0.5, 0.4, 0.5, 0.8, 0.5, 0.6, 0.5, 0.6, 0.5, 0.8, 0.5, 0.2, 0.5, 2.98e-08, 0.5, 2.98e-08, 0.5, 0.2, 0.5, 1.0, 0.5, 0.8, 0.5, 0.8, 0.5, 1.0, 0.5, 0.2, 0.5, 2.98e-08, 0.5, 2.98e-08, 0.5, 0.2, 0.5, 0.8, 0.5, 0.6, 0.5, 0.6, 0.5, 0.8, 0.5, 0.2, 0.5, 2.98e-08, 0.5, 2.98e-08, 0.5, 0.2, 0.5, 0.6, 0.5, 0.4, 0.5, 0.4, 0.5, 0.6, 0.5, 1.0, 0.5, 0.8, 0.5, 0.8, 0.5, 1.0, 0.5, 0.4, 0.5, 0.2, 0.5, 0.2, 0.5, 0.4, 0.5, 0.6, 0.5, 0.4, 0.5, 0.4, 0.5, 0.6, 0.5, 1.0, 0.5, 0.8, 0.5, 0.8, 0.5, 1.0, 0.5, 0.4, 0.5, 0.2, 0.5, 0.2, 0.5, 0.4, 0.5, 0.8, 0.5, 0.6, 0.5, 0.6, 0.5, 0.8, 0.5, 0.2, 0.5, 2.98e-08, 0.5, 2.98e-08, 0.5, 0.2, 0.5, 0.8, 0.5, 0.6, 0.5, 0.6, 0.5, 0.8, 0.5, 0.2, 0.5, 2.98e-08, 0.5, 2.98e-08, 0.5, 0.2, 0.5, 0.6, 0.5, 0.4, 0.5, 0.4, 0.5, 0.6, 0.5, 1.0, 0.5, 0.8, 0.5, 0.8, 0.5, 1.0, 0.5, 0.4, 0.5, 0.2, 0.5, 0.2, 0.5, 0.4, 0.5, 0.6, 0.5, 0.4, 0.5, 0.4, 0.5, 0.6, 0.5, 1.0, 0.5, 0.8, 0.5, 0.8, 0.5, 1.0, 0.5, 0.4, 0.5, 0.2, 0.5, 0.2, 0.5, 0.4, 0.5, 0.8, 0.5, 0.6, 0.5, 0.6, 0.5, 0.8, 0.5, 0.75, 0.49, 0.9783, 0.3242, 0.8911, 0.05584, 0.6089, 0.05584, 0.5217, 0.3242, 0.8, 0.5, 0.6, 0.5, 0.6, 0.5, 0.8, 0.5, 0.2, 0.5, 2.98e-08, 0.5, 2.98e-08, 0.5, 0.2, 0.5, 0.6, 0.5, 0.4, 0.5, 0.4, 0.5, 0.6, 0.5, 1.0, 0.5, 0.8, 0.5, 0.8, 0.5, 1.0, 0.5, 0.4594, 0.1656, 0.4654, 0.1866, 0.4654, 0.2098, 0.375, 0.25, 0.4423, 0.1721, 0.5454, 0.1721, 0.5466, 0.1716, 0.625, 0.25, 0.5266, 0.2098, 0.5266, 0.1866, 0.5365, 0.1687, 0.5148, 0.1605, 0.5365, 0.1687, 0.5266, 0.1866, 0.496, 0.1751, 0.4654, 0.1866, 0.4594, 0.1656, 0.4729, 0.1605, 0.4729, 0.1373, 0.4423, 0.1257, 0.4654, 0.1069, 0.496, 0.1185, 0.5266, 0.1069, 0.5454, 0.1257, 0.5148, 0.1373, 0.4443, 0.06419, 0.4654, 0.08377, 0.4654, 0.1069, 0.4423, 0.1257, 0.4117, 0.1373, 0.4117, 0.1605, 0.4423, 0.1721, 0.375, 0.25, 0.375, 0.0, 0.625, 0.0, 0.625, 0.25, 0.5466, 0.1716, 0.576, 0.1605, 0.576, 0.1373, 0.5454, 0.1257, 0.5266, 0.1069, 0.5266, 0.08377, 0.5454, 0.06496, 0.576, 0.05338, 0.576, 0.03021, 0.5454, 0.01863, 0.5148, 0.03021, 0.4729, 0.03021, 0.4423, 0.01863, 0.4117, 0.03021, 0.4117, 0.05338, 0.4423, 0.06496, 0.5454, 0.06496, 0.5266, 0.08377, 0.496, 0.07218, 0.4721, 0.05366, 0.4729, 0.05338, 0.4729, 0.03021, 0.5148, 0.03021, 0.5148, 0.05338, 0.4721, 0.05366, 0.496, 0.07218, 0.4654, 0.08377, 0.4443, 0.06419, 0.5266, 0.2098, 0.625, 0.25, 0.375, 0.25, 0.4654, 0.2098, 0.496, 0.2214, 0.4311, 0.303, 0.375, 0.25, 0.625, 0.25, 0.625, 0.5, 0.375, 0.5, 0.4311, 0.447, 0.4874, 0.4841, 0.5437, 0.4579, 0.567, 0.375, 0.5437, 0.2921, 0.4874, 0.2659, 0.4311, 0.447, 0.375, 0.5, 0.375, 0.25, 0.4311, 0.303, 0.4078, 0.375, 0.496, 0.5286, 0.4654, 0.5402, 0.375, 0.5, 0.625, 0.5, 0.5266, 0.5402, 0.4506, 0.5811, 0.4654, 0.5634, 0.496, 0.5749, 0.4729, 0.5895, 0.5266, 0.6662, 0.5266, 0.6431, 0.5454, 0.6243, 0.576, 0.6127, 0.576, 0.5895, 0.5545, 0.5814, 0.625, 0.5, 0.625, 0.75, 0.375, 0.75, 0.375, 0.5, 0.4654, 0.5402, 0.4654, 0.5634, 0.4506, 0.5811, 0.4423, 0.5779, 0.4117, 0.5895, 0.4117, 0.6127, 0.4423, 0.6243, 0.4729, 0.6127, 0.5148, 0.6102, 0.5148, 0.6127, 0.496, 0.6315, 0.4654, 0.6431, 0.4654, 0.6662, 0.4443, 0.6858, 0.4423, 0.685, 0.4117, 0.6966, 0.4117, 0.7198, 0.4423, 0.7314, 0.4729, 0.7198, 0.5148, 0.7198, 0.5454, 0.7314, 0.576, 0.7198, 0.576, 0.6966, 0.5454, 0.685, 0.5148, 0.6966, 0.5148, 0.7198, 0.4729, 0.7198, 0.4729, 0.6966, 0.496, 0.6778, 0.5266, 0.6662, 0.5454, 0.685, 0.4443, 0.6858, 0.4654, 0.6662, 0.496, 0.6778, 0.4729, 0.6966, 0.496, 0.6315, 0.5148, 0.6127, 0.5454, 0.6243, 0.5266, 0.6431, 0.5148, 0.5895, 0.5148, 0.6102, 0.4729, 0.6127, 0.4729, 0.5895, 0.496, 0.5749, 0.5266, 0.5634, 0.5266, 0.5402, 0.625, 0.5, 0.5545, 0.5814, 0.5454, 0.5779, 0.4311, 0.803, 0.375, 0.75, 0.625, 0.75, 0.625, 1.0, 0.375, 1.0, 0.4311, 0.947, 0.4874, 0.9841, 0.5437, 0.9579, 0.567, 0.875, 0.5437, 0.7921, 0.4874, 0.7659, 0.4311, 0.947, 0.375, 1.0, 0.375, 0.75, 0.4311, 0.803, 0.4078, 0.875, 0.125, 0.5, 0.375, 0.5, 0.375, 0.75, 0.125, 0.75, 0.625, 0.5, 0.875, 0.5, 0.875, 0.75, 0.625, 0.75, 1.0, 0.6582, 1.0, 0.641, 0.8333, 0.6447, 0.8333, 0.6735, 0.8333, 0.8553, 1.0, 0.859, 1.0, 0.8418, 0.8333, 0.8265, 0.8333, 0.5, 0.8333, 0.5, 0.6667, 0.5, 0.6667, 0.5, 0.6667, 0.5, 0.8333, 0.5, 0.8333, 0.5, 0.6667, 0.5, 0.6667, 0.6735, 0.6667, 0.6447, 0.5, 0.641, 0.5, 0.6582, 0.5, 0.8418, 0.5, 0.859, 0.6667, 0.8553, 0.6667, 0.8265, 0.4532, 0.6539, 0.5, 0.6582, 0.5, 0.641, 0.3333, 0.6373, 0.3333, 0.6649, 0.4532, 0.8461, 0.3333, 0.8351, 0.3333, 0.8627, 0.5, 0.859, 0.5, 0.8418, 0.3333, 0.5, 0.1667, 0.5, 0.1667, 0.5, 0.3333, 0.5, 0.1667, 0.5, 0.3333, 0.5, 0.3333, 0.5, 0.1667, 0.5, 0.1667, 0.6373, -8.941e-08, 0.641, -8.941e-08, 0.6582, 0.04684, 0.6539, 0.1667, 0.6649, -8.941e-08, 0.8418, -8.941e-08, 0.859, 0.1667, 0.8627, 0.1667, 0.8351, 0.04684, 0.8461, 1.0, 0.6764, 1.0, 0.6344, 0.9548, 0.6355, 0.8333, 0.6382, 0.8333, 0.6612, 0.8333, 0.8618, 0.9064, 0.8635, 1.0, 0.8656, 1.0, 0.8236, 0.8333, 0.8388, 0.8333, 0.5, 0.6667, 0.5, 0.6667, 0.5, 0.8333, 0.5, 0.6667, 0.5, 0.8333, 0.5, 0.8333, 0.5, 0.6667, 0.5, 0.6667, 0.6612, 0.6667, 0.6382, 0.5, 0.6344, 0.5, 0.6764, 0.5, 0.8236, 0.5, 0.8656, 0.6667, 0.8618, 0.6667, 0.8388, 0.5, 0.6764, 0.5, 0.6344, 0.3333, 0.6307, 0.3333, 0.7386, 0.439, 0.682, 0.3333, 0.7614, 0.3333, 0.8693, 0.5, 0.8656, 0.5, 0.8236, 0.439, 0.818, 0.3333, 0.5, 0.1667, 0.5, 0.1667, 0.5, 0.3333, 0.5, 0.1667, 0.5, 0.3333, 0.5, 0.3333, 0.5, 0.1667, 0.5, 0.1667, 0.7386, 0.1667, 0.6307, -8.941e-08, 0.6344, -8.941e-08, 0.6764, 0.06095, 0.682, -8.941e-08, 0.8236, -8.941e-08, 0.8656, 0.1667, 0.8693, 0.1667, 0.7614, 0.06095, 0.818, 1.0, 0.687, 1.0, 0.647, 0.9506, 0.6481, 0.8333, 0.6507, 0.8333, 0.8493, 0.9935, 0.8528, 1.0, 0.853, 1.0, 0.813, 0.8822, 0.75, 0.8333, 0.5, 0.8333, 0.5, 0.6667, 0.5, 0.6667, 0.5, 0.6667, 0.8493, 0.6667, 0.6507, 0.5, 0.647, 0.5, 0.687, 0.6178, 0.75, 0.5, 0.813, 0.5, 0.853, 0.5, 0.687, 0.5, 0.647, 0.3333, 0.6433, 0.3333, 0.6676, 0.4907, 0.682, 0.5, 0.853, 0.5, 0.813, 0.4907, 0.818, 0.3333, 0.8324, 0.3333, 0.8567, 0.3333, 0.5, 0.3333, 0.5, 0.3153, 0.5, 0.1667, 0.5, 0.1667, 0.5, 0.1667, 0.5, 0.3333, 0.5, 0.3333, 0.5, 0.1667, 0.5, 0.009305, 0.818, -8.941e-08, 0.813, -8.941e-08, 0.853, 0.04864, 0.8541, 0.1667, 0.8567, 0.1667, 0.8324, 0.1667, 0.6676, 0.1667, 0.6433, -8.941e-08, 0.647, -8.941e-08, 0.687, 0.009305, 0.682, 0.8333, 0.8553, 1.0, 0.859, 1.0, 0.8418, 0.8333, 0.8265, 1.0, 0.6582, 1.0, 0.641, 0.8333, 0.6447, 0.8333, 0.6735, 0.8333, 0.5, 0.8333, 0.5, 0.6667, 0.5, 0.6667, 0.5, 0.6667, 0.5, 0.8333, 0.5, 0.8333, 0.5, 0.6667, 0.5, 0.6667, 0.6735, 0.6667, 0.6447, 0.5, 0.641, 0.5, 0.6582, 0.6667, 0.8553, 0.6667, 0.8265, 0.5, 0.8418, 0.5, 0.859, 0.5, 0.6582, 0.5, 0.641, 0.3333, 0.6373, 0.3333, 0.6649, 0.4532, 0.6539, 0.3333, 0.8351, 0.3333, 0.8627, 0.5, 0.859, 0.5, 0.8418, 0.4532, 0.8461, 0.3333, 0.5, 0.1667, 0.5, 0.1667, 0.5, 0.3333, 0.5, 0.1667, 0.5, 0.3333, 0.5, 0.3333, 0.5, 0.1667, 0.5, 0.04684, 0.8461, -8.941e-08, 0.8418, -8.941e-08, 0.859, 0.1667, 0.8627, 0.1667, 0.8351, 0.1667, 0.6373, -8.941e-08, 0.641, -8.941e-08, 0.6582, 0.04684, 0.6539, 0.1667, 0.6649, 1.0, 0.6344, 0.989, 0.6347, 0.8333, 0.6382, 0.8333, 0.6612, 1.0, 0.6764, 0.8333, 0.8618, 0.8374, 0.8619, 0.989, 0.8653, 1.0, 0.8656, 1.0, 0.8236, 0.8333, 0.8388, 0.8333, 0.5, 0.8333, 0.5, 0.6667, 0.5, 0.6667, 0.5, 0.6667, 0.5, 0.8333, 0.5, 0.8333, 0.5, 0.6667, 0.5, 0.5, 0.6344, 0.5, 0.6764, 0.6667, 0.6612, 0.6667, 0.6382, 0.5, 0.8236, 0.5, 0.8656, 0.6667, 0.8618, 0.6667, 0.8388, 0.5, 0.6344, 0.3333, 0.6307, 0.3333, 0.7386, 0.439, 0.682, 0.5, 0.6764, 0.3333, 0.7614, 0.3333, 0.8693, 0.5, 0.8656, 0.5, 0.8236, 0.439, 0.818, 0.1667, 0.5, 0.3333, 0.5, 0.3333, 0.5, 0.1667, 0.5, 0.3333, 0.5, 0.1667, 0.5, 0.1667, 0.5, 0.3333, 0.5, 0.06095, 0.818, -8.941e-08, 0.8236, -8.941e-08, 0.8656, 0.1667, 0.8693, 0.1667, 0.7614, 0.1667, 0.6307, -8.941e-08, 0.6344, -8.941e-08, 0.6764, 0.06095, 0.682, 0.1667, 0.7386, 1.0, 0.687, 1.0, 0.647, 0.8333, 0.6507, 0.8333, 0.8493, 1.0, 0.853, 1.0, 0.813, 0.8822, 0.75, 0.8333, 0.5, 0.8333, 0.5, 0.6667, 0.5, 0.6667, 0.5, 0.6667, 0.8493, 0.6667, 0.6507, 0.5, 0.647, 0.5, 0.687, 0.6178, 0.75, 0.5, 0.813, 0.5, 0.853, 0.5, 0.687, 0.5, 0.647, 0.3333, 0.6433, 0.3333, 0.6676, 0.4907, 0.682, 0.5, 0.853, 0.5, 0.813, 0.4907, 0.818, 0.3333, 0.8324, 0.3333, 0.8567, 0.3333, 0.5, 0.1667, 0.5, 0.1667, 0.5, 0.3333, 0.5, 0.1667, 0.5, 0.3333, 0.5, 0.3333, 0.5, 0.1667, 0.5, 0.1667, 0.6676, 0.1667, 0.6433, -8.941e-08, 0.647, -8.941e-08, 0.687, 0.009305, 0.682, 0.009305, 0.818, -8.941e-08, 0.813, -8.941e-08, 0.853, 0.1667, 0.8567, 0.1667, 0.8324, 1.0, 0.7316, 0.8842, 0.7472, 0.875, 0.7459, 0.875, 0.8636, 0.8842, 0.8624, 1.0, 0.8779, 1.0, 0.5116, 0.875, 0.5116, 0.875, 0.6606, 0.8842, 0.6593, 1.0, 0.6749, 0.875, 0.9855, 1.0, 0.9855, 1.0, 0.9347, 0.8842, 0.9502, 0.875, 0.949, 0.875, 0.5116, 0.75, 0.5116, 0.75, 0.572, 0.7691, 0.5658, 0.837, 0.5878, 0.837, 0.6317, 0.7691, 0.6537, 0.75, 0.6475, 0.75, 0.767, 0.7691, 0.7609, 0.837, 0.7828, 0.837, 0.8267, 0.7691, 0.8487, 0.75, 0.8425, 0.75, 0.9855, 0.875, 0.9855, 0.875, 0.949, 0.8109, 0.9282, 0.8109, 0.8843, 0.875, 0.8636, 0.875, 0.7459, 0.8109, 0.7252, 0.8109, 0.6813, 0.875, 0.6606, 0.625, 0.9422, 0.625, 0.9855, 0.75, 0.9855, 0.75, 0.8425, 0.7012, 0.8267, 0.7012, 0.7828, 0.75, 0.767, 0.75, 0.6475, 0.7012, 0.6317, 0.7012, 0.5878, 0.75, 0.572, 0.75, 0.5116, 0.625, 0.5116, 0.625, 0.6674, 0.6498, 0.6593, 0.7177, 0.6813, 0.7177, 0.7252, 0.6498, 0.7472, 0.625, 0.7391, 0.625, 0.8704, 0.6498, 0.8624, 0.7177, 0.8843, 0.7177, 0.9282, 0.6498, 0.9502, 0.625, 0.8704, 0.625, 0.7391, 0.521, 0.7252, 0.521, 0.6813, 0.625, 0.6674, 0.625, 0.5116, 0.5, 0.5116, 0.5, 0.9855, 0.625, 0.9855, 0.625, 0.9422, 0.521, 0.9282, 0.521, 0.8843, 0.375, 0.9422, 0.375, 0.9855, 0.5, 0.9855, 0.5, 0.5116, 0.375, 0.5116, 0.375, 0.6674, 0.479, 0.6813, 0.479, 0.7252, 0.375, 0.7391, 0.375, 0.8704, 0.479, 0.8843, 0.479, 0.9282, 0.375, 0.6674, 0.375, 0.5116, 0.25, 0.5116, 0.25, 0.572, 0.2988, 0.5878, 0.2988, 0.6317, 0.25, 0.6475, 0.25, 0.767, 0.2988, 0.7828, 0.2988, 0.8267, 0.25, 0.8425, 0.25, 0.9855, 0.375, 0.9855, 0.375, 0.9422, 0.3502, 0.9502, 0.2823, 0.9282, 0.2823, 0.8843, 0.3502, 0.8624, 0.375, 0.8704, 0.375, 0.7391, 0.3502, 0.7472, 0.2823, 0.7252, 0.2823, 0.6813, 0.3502, 0.6593, 0.125, 0.949, 0.125, 0.9855, 0.25, 0.9855, 0.25, 0.8425, 0.2309, 0.8487, 0.163, 0.8267, 0.163, 0.7828, 0.2309, 0.7609, 0.25, 0.767, 0.25, 0.6475, 0.2309, 0.6537, 0.163, 0.6317, 0.163, 0.5878, 0.2309, 0.5658, 0.25, 0.572, 0.25, 0.5116, 0.125, 0.5116, 0.125, 0.6606, 0.1891, 0.6813, 0.1891, 0.7252, 0.125, 0.7459, 0.125, 0.8636, 0.1891, 0.8843, 0.1891, 0.9282, 0.125, 0.5116, 0.0, 0.5116, 0.0, 0.6749, 0.1158, 0.6593, 0.125, 0.6606, 0.125, 0.7459, 0.1158, 0.7472, 0.0, 0.7316, 0.0, 0.8779, 0.1158, 0.8624, 0.125, 0.8636, 0.0, 0.9855, 0.125, 0.9855, 0.125, 0.949, 0.1158, 0.9502, 0.0, 0.9347, 0.6667, 0.7778, 0.6667, 0.8889, 0.5, 0.8889, 0.5, 0.7778, 0.5833, 0.0, 0.6667, 0.1111, 0.5, 0.1111, 0.6667, 0.3333, 0.6667, 0.4444, 0.5, 0.4444, 0.5, 0.3333, 0.6667, 0.6667, 0.6667, 0.7778, 0.5, 0.7778, 0.5, 0.6667, 0.6667, 0.2222, 0.6667, 0.3333, 0.5, 0.3333, 0.5, 0.2222, 0.6667, 0.5556, 0.6667, 0.6667, 0.5, 0.6667, 0.5, 0.5556, 0.6667, 0.1111, 0.6667, 0.2222, 0.5, 0.2222, 0.5, 0.1111, 0.6667, 0.5258, 0.6667, 0.5556, 0.5, 0.5556, 0.5, 0.5258, 0.5, 0.2222, 0.5, 0.3333, 0.3333, 0.3333, 0.3333, 0.2222, 0.5, 0.5556, 0.5, 0.6667, 0.3333, 0.6667, 0.3333, 0.5556, 0.5, 0.1111, 0.5, 0.2222, 0.3333, 0.2222, 0.3333, 0.1111, 0.5, 0.5258, 0.5, 0.5556, 0.3333, 0.5556, 0.3333, 0.5258, 0.5, 0.7778, 0.5, 0.8889, 0.3333, 0.8889, 0.3333, 0.7778, 0.4167, 0.0, 0.5, 0.1111, 0.3333, 0.1111, 0.5, 0.3333, 0.5, 0.4444, 0.3333, 0.4444, 0.3333, 0.3333, 0.5, 0.6667, 0.5, 0.7778, 0.3333, 0.7778, 0.3333, 0.6667, 0.3333, 0.1111, 0.3333, 0.2222, 0.1667, 0.2222, 0.1667, 0.1111, 0.3333, 0.5258, 0.3333, 0.5556, 0.1667, 0.5556, 0.1667, 0.5258, 0.3333, 0.7778, 0.3333, 0.8889, 0.1667, 0.8889, 0.1667, 0.7778, 0.25, 0.0, 0.3333, 0.1111, 0.1667, 0.1111, 0.3333, 0.3333, 0.3333, 0.4444, 0.1667, 0.4444, 0.1667, 0.3333, 0.3333, 0.6667, 0.3333, 0.7778, 0.1667, 0.7778, 0.1667, 0.6667, 0.3333, 0.2222, 0.3333, 0.3333, 0.1667, 0.3333, 0.1667, 0.2222, 0.3333, 0.5556, 0.3333, 0.6667, 0.1667, 0.6667, 0.1667, 0.5556, 0.1667, 0.3333, 0.1667, 0.4444, 0.0, 0.4444, 0.0, 0.3333, 0.1667, 0.6667, 0.1667, 0.7778, 0.0, 0.7778, 0.0, 0.6667, 0.1667, 0.2222, 0.1667, 0.3333, 0.0, 0.3333, 0.0, 0.2222, 0.1667, 0.5556, 0.1667, 0.6667, 0.0, 0.6667, 0.0, 0.5556, 0.1667, 0.1111, 0.1667, 0.2222, 0.0, 0.2222, 0.0, 0.1111, 0.1667, 0.5258, 0.1667, 0.5556, 0.0, 0.5556, 0.0, 0.5258, 0.1667, 0.7778, 0.1667, 0.8889, 0.0, 0.8889, 0.0, 0.7778, 0.08333, 0.0, 0.1667, 0.1111, 0.0, 0.1111, 1.0, 0.5556, 1.0, 0.6667, 0.8333, 0.6667, 0.8333, 0.5556, 1.0, 0.1111, 1.0, 0.2222, 0.8333, 0.2222, 0.8333, 0.1111, 1.0, 0.5258, 1.0, 0.5556, 0.8333, 0.5556, 0.8333, 0.5258, 1.0, 0.7778, 1.0, 0.8889, 0.8333, 0.8889, 0.8333, 0.7778, 0.9167, 0.0, 1.0, 0.1111, 0.8333, 0.1111, 1.0, 0.3333, 1.0, 0.4444, 0.8333, 0.4444, 0.8333, 0.3333, 1.0, 0.6667, 1.0, 0.7778, 0.8333, 0.7778, 0.8333, 0.6667, 1.0, 0.2222, 1.0, 0.3333, 0.8333, 0.3333, 0.8333, 0.2222, 0.8333, 0.7778, 0.8333, 0.8889, 0.6667, 0.8889, 0.6667, 0.7778, 0.75, 0.0, 0.8333, 0.1111, 0.6667, 0.1111, 0.8333, 0.3333, 0.8333, 0.4444, 0.6667, 0.4444, 0.6667, 0.3333, 0.8333, 0.6667, 0.8333, 0.7778, 0.6667, 0.7778, 0.6667, 0.6667, 0.8333, 0.2222, 0.8333, 0.3333, 0.6667, 0.3333, 0.6667, 0.2222, 0.8333, 0.5556, 0.8333, 0.6667, 0.6667, 0.6667, 0.6667, 0.5556, 0.8333, 0.1111, 0.8333, 0.2222, 0.6667, 0.2222, 0.6667, 0.1111, 0.8333, 0.5258, 0.8333, 0.5556, 0.6667, 0.5556, 0.6667, 0.5258, 0.5, 0.8889, 0.6667, 0.8889, 0.8333, 0.8889, 0.0, 0.8889, 0.1667, 0.8889, 0.3333, 0.8889, 0.3333, 0.8889, 0.1667, 0.8889, 0.1667, 0.8889, 0.3333, 0.8889, 0.5, 0.8889, 0.3333, 0.8889, 0.3333, 0.8889, 0.5, 0.8889, 0.6667, 0.8889, 0.5, 0.8889, 0.5, 0.8889, 0.6667, 0.8889, 0.8333, 0.4444, 0.8333, 0.4771, 0.6667, 0.4771, 0.6667, 0.4444, 1.0, 0.4444, 1.0, 0.4771, 0.8333, 0.4771, 0.8333, 0.4444, 0.1667, 0.4444, 0.1667, 0.4771, 0.0, 0.4771, 0.0, 0.4444, 0.3333, 0.4444, 0.3333, 0.4771, 0.1667, 0.4771, 0.1667, 0.4444, 0.5, 0.4444, 0.5, 0.4771, 0.3333, 0.4771, 0.3333, 0.4444, 0.6667, 0.4444, 0.6667, 0.4771, 0.5, 0.4771, 0.5, 0.4444, 0.8333, 0.4771, 0.8333, 0.5258, 0.6667, 0.5258, 0.6667, 0.4771, 1.0, 0.4771, 1.0, 0.5258, 0.8333, 0.5258, 0.8333, 0.4771, 0.1667, 0.4771, 0.1667, 0.5258, 0.0, 0.5258, 0.0, 0.4771, 0.3333, 0.4771, 0.3333, 0.5258, 0.1667, 0.5258, 0.1667, 0.4771, 0.5, 0.4771, 0.5, 0.5258, 0.3333, 0.5258, 0.3333, 0.4771, 0.6667, 0.4771, 0.6667, 0.5258, 0.5, 0.5258, 0.5, 0.4771, 0.375, 0.0, 0.625, 0.0, 0.625, 0.25, 0.375, 0.25, 0.375, 0.25, 0.625, 0.25, 0.625, 0.5, 0.375, 0.5, 0.375, 0.5, 0.625, 0.5, 0.625, 0.75, 0.375, 0.75, 0.375, 0.75, 0.625, 0.75, 0.625, 1.0, 0.375, 1.0, 0.375, 0.0, 0.375, 0.25, 0.375, 0.25, 0.375, 0.0, 0.625, 0.5, 0.875, 0.5, 0.875, 0.75, 0.625, 0.75, 0.375, 0.5, 0.375, 0.75, 0.375, 0.75, 0.375, 0.5, 0.375, 0.75, 0.375, 1.0, 0.375, 1.0, 0.375, 0.75, 0.375, 0.25, 0.375, 0.5, 0.375, 0.5, 0.375, 0.25, 0.375, 0.75, 0.375, 1.0, 0.375, 1.0, 0.375, 0.75, 0.375, 0.0, 0.375, 0.25, 0.375, 0.25, 0.375, 0.0, 0.375, 0.5, 0.375, 0.75, 0.375, 0.75, 0.375, 0.5, 0.375, 0.25, 0.375, 0.5, 0.375, 0.5, 0.375, 0.25, 0.375, 0.0, 0.375, 0.25, 0.375, 0.25, 0.375, 0.0, 0.375, 0.5, 0.375, 0.75, 0.375, 0.75, 0.375, 0.5, 0.375, 0.25, 0.375, 0.5, 0.375, 0.5, 0.375, 0.25, 0.375, 0.75, 0.375, 1.0, 0.375, 1.0, 0.375, 0.75, 0.375, 0.25, 0.375, 0.5, 0.375, 0.5, 0.375, 0.25, 0.375, 0.5, 0.125, 0.5, 0.125, 0.5, 0.375, 0.5, 0.125, 0.5, 0.375, 0.5, 0.375, 0.75, 0.125, 0.75, 0.375, 0.5, 0.375, 0.75, 0.375, 0.75, 0.375, 0.5, 0.375, 0.0, 0.375, 0.25, 0.375, 0.25, 0.375, 0.0, 0.375, 0.75, 0.375, 1.0, 0.375, 1.0, 0.375, 0.75, 0.375, 0.25, 0.375, 0.5, 0.375, 0.5, 0.375, 0.25, 0.375, 0.5, 0.375, 0.5, 0.375, 0.5, 0.375, 0.5, 0.375, 0.25, 0.375, 0.25, 0.375, 0.25, 0.375, 0.25])
me_cube_001.materials.append(mat_material_003)
me_cube_001.materials.append(mat_material_004)
me_cube_001.materials.append(mat_material)
me_cube_001.materials.append(mat_material_001)
me_cube_001.materials.append(mat_material_005)
me_cube_001.update()

# ---- objects
ob_pandekage = bpy.data.objects.new('Pandekage', me_cube_001)

# ---- transforms, parenting, visibility, modifiers, constraints
ob_pandekage.location = (0.0, 1.061, -0.2938)
ob_pandekage.rotation_euler = (0.2774, -0.0, 0.0)
ob_pandekage.scale = (0.1662, 0.1642, 0.2343)

# ---- collection membership
col_collection.objects.link(ob_pandekage)

# ---- scene / render settings (as saved in the file)
scene.frame_start = 1; scene.frame_end = 250; scene.frame_set(2)
scene.render.engine = 'BLENDER_EEVEE_NEXT'
scene.cycles.sampling_pattern = 'TABULATED_SOBOL'
bpy.context.view_layer.update()

# ---- added for rendering (the .blend has no active camera and no usable light): camera, sun
cam_auto = bpy.data.cameras.new('AutoCamera')
cam_auto.lens = 50.0
cam_auto.sensor_width = 36.0
cam_auto.clip_end = 1000.0
ob_auto_camera = bpy.data.objects.new('AutoCamera', cam_auto)
scene.collection.objects.link(ob_auto_camera)
ob_auto_camera.location = (8.72602, -10.497, 6.39719)
ob_auto_camera.rotation_euler = (1.09748, -7.21219e-08, 0.694738)
scene.camera = ob_auto_camera
light_auto_sun = bpy.data.lights.new('AutoSun', 'SUN')
light_auto_sun.energy = 3.0
light_auto_sun.angle = 0.0523599
ob_auto_sun = bpy.data.objects.new('AutoSun', light_auto_sun)
scene.collection.objects.link(ob_auto_sun)
ob_auto_sun.rotation_euler = (0.872665, 0.174533, 0.523599)
bpy.context.view_layer.update()
